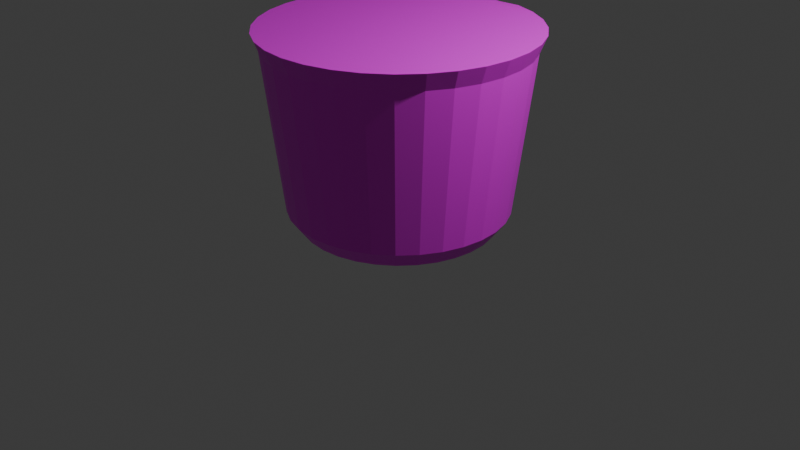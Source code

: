 # Source: untitled.blend  (saved by Blender 4.2.66; exported with 4.5.12 LTS)
import bpy
from mathutils import Matrix  # noqa: F401  (used for matrix-valued properties, if any)

bpy.ops.wm.read_factory_settings(use_empty=True)
scene = bpy.context.scene
scene.name = 'Scene'

# ---- collections
col_collection = bpy.data.collections.new('Collection'); scene.collection.children.link(col_collection)

# ---- images (referenced by path relative to the original .blend; pixels are not part of the script)
import os
ASSET_DIR = os.environ.get("B2B_ASSET_DIR", "")  # directory of the original .blend (textures are referenced by path, not embedded)
HERE = os.path.dirname(os.path.abspath(__file__))  # packed textures are extracted next to this script under _unpacked/

def load_image(name, relpath, width, height, colorspace="sRGB"):
    """Load a texture the original file referenced (path relative to the .blend, or extracted next to this script)."""
    p = next((c for c in (os.path.join(HERE, relpath), os.path.join(ASSET_DIR, relpath)) if relpath and os.path.exists(c)), "")
    if p:
        img = bpy.data.images.load(p, check_existing=True)
        img.name = name
    else:  # same state as the original file: an image datablock whose file is absent (Cycles renders it pink)
        img = bpy.data.images.new(name, width, height)
        img.source = "FILE"
        img.filepath = "//" + (relpath or name)
    img.colorspace_settings.name = colorspace
    return img
img_mytom_tan_vipro_png = load_image('Mytom tan vipro.png', 'Mytom tan vipro.png', 1024, 1024, 'sRGB')

# ---- materials (node trees are filled in below, after node groups)
mat_material_001 = bpy.data.materials.new('Material.001')

# ---- material node trees
mat_material_001.use_nodes = True; mat_material_001.node_tree.nodes.clear()
_N = mat_material_001.node_tree.nodes; _L = mat_material_001.node_tree.links
n0 = _N.new('ShaderNodeBsdfPrincipled'); n0.name = 'Principled BSDF'; n0.location = (10, 300)
n1 = _N.new('ShaderNodeOutputMaterial'); n1.name = 'Material Output'; n1.location = (300, 300)
n2 = _N.new('ShaderNodeTexImage'); n2.name = 'Image Texture'; n2.location = (-280, 280)
n2.image = img_mytom_tan_vipro_png
_L.new(n0.outputs[0], n1.inputs[0])
_L.new(n2.outputs[0], n0.inputs[0])
n1.is_active_output = True

# ---- world
world_world = bpy.data.worlds.new('World'); scene.world = world_world
world_world.use_nodes = True; world_world.node_tree.nodes.clear()
_N = world_world.node_tree.nodes; _L = world_world.node_tree.links
n0 = _N.new('ShaderNodeOutputWorld'); n0.name = 'World Output'; n0.location = (300, 300)
n1 = _N.new('ShaderNodeBackground'); n1.name = 'Background'; n1.location = (10, 300)
n1.inputs[0].default_value = (0.05088, 0.05088, 0.05088, 1.0)
_L.new(n1.outputs[0], n0.inputs[0])
n0.is_active_output = True
world_world.color = (0.05088, 0.05088, 0.05088)
world_world.sun_shadow_jitter_overblur = 0.0

# ---- cameras
cam_camera = bpy.data.cameras.new('Camera')
cam_camera.clip_end = 100.0
cam_camera.ortho_scale = 7.314

# ---- lights
light_light = bpy.data.lights.new('Light', 'POINT')
light_light.energy = 1000.0
light_light.shadow_soft_size = 0.1

# ---- meshes
me_cylinder = bpy.data.meshes.new('Cylinder')
me_cylinder.from_pydata([(0.0, 1.0, -1.0), (0.001052, 1.393, 0.9806), (0.1951, 0.9808, -1.0), (0.2723, 1.371, 0.9966), (0.3827, 0.9239, -1.0), (0.5321, 1.285, 1.0), (0.5556, 0.8315, -1.0), (0.7725, 1.156, 1.0), (0.7071, 0.7071, -1.0), (0.9833, 0.9833, 1.0), (0.8315, 0.5556, -1.0), (1.156, 0.7725, 1.0), (0.9239, 0.3827, -1.0), (1.285, 0.5321, 1.0), (0.9808, 0.1951, -1.0), (1.364, 0.2713, 1.0), (1.0, 0.0, -1.0), (1.391, -7.014e-09, 1.0), (0.9808, -0.1951, -1.0), (1.364, -0.2713, 1.0), (0.9239, -0.3827, -1.0), (1.285, -0.5321, 1.0), (0.8315, -0.5556, -1.0), (1.156, -0.7725, 1.0), (0.7071, -0.7071, -1.0), (0.9833, -0.9833, 1.0), (0.5556, -0.8315, -1.0), (0.7725, -1.156, 1.0), (0.3827, -0.9239, -1.0), (0.5321, -1.285, 1.0), (0.1951, -0.9808, -1.0), (0.2713, -1.364, 1.0), (0.0, -1.0, -1.0), (-1.055e-08, -1.391, 1.0), (-0.1951, -0.9808, -1.0), (-0.2713, -1.364, 1.0), (-0.3827, -0.9239, -1.0), (-0.5321, -1.285, 1.0), (-0.5556, -0.8315, -1.0), (-0.7725, -1.156, 1.0), (-0.7071, -0.7071, -1.0), (-0.9833, -0.9833, 1.0), (-0.8315, -0.5556, -1.0), (-1.156, -0.7725, 1.0), (-0.9239, -0.3827, -1.0), (-1.285, -0.5321, 1.0), (-0.9808, -0.1951, -1.0), (-1.364, -0.2713, 1.0), (-1.0, 0.0, -1.0), (-1.391, -7.014e-09, 1.0), (-0.9808, 0.1951, -1.0), (-1.364, 0.2713, 1.0), (-0.9239, 0.3827, -1.0), (-1.285, 0.5321, 1.0), (-0.8315, 0.5556, -1.0), (-1.156, 0.7725, 1.0), (-0.7071, 0.7071, -1.0), (-0.9833, 0.9833, 1.0), (-0.5556, 0.8315, -1.0), (-0.7725, 1.156, 1.0), (-0.3827, 0.9239, -1.0), (-0.5321, 1.285, 1.0), (-0.1951, 0.9808, -1.0), (-0.2702, 1.371, 0.9966), (0.02285, 1.522, 0.7921), (0.1344, 1.493, 0.8392), (-0.1114, 1.493, 0.8392), (-3.517e-09, 1.13, -0.8246), (-7.942e-09, 1.32, 0.8246), (0.2575, 1.295, 0.8246), (0.2205, 1.108, -0.8246), (0.5052, 1.22, 0.8246), (0.4325, 1.044, -0.8246), (0.7334, 1.098, 0.8246), (0.6279, 0.9397, -0.8246), (0.9335, 0.9335, 0.8246), (0.7992, 0.7992, -0.8246), (1.098, 0.7334, 0.8246), (0.9397, 0.6279, -0.8246), (1.22, 0.5052, 0.8246), (1.044, 0.4325, -0.8246), (1.295, 0.2575, 0.8246), (1.108, 0.2205, -0.8246), (1.32, -4.721e-09, 0.8246), (1.13, -2.338e-09, -0.8246), (1.295, -0.2575, 0.8246), (1.108, -0.2205, -0.8246), (1.22, -0.5052, 0.8246), (1.044, -0.4325, -0.8246), (1.098, -0.7334, 0.8246), (0.9397, -0.6279, -0.8246), (0.9335, -0.9335, 0.8246), (0.7992, -0.7992, -0.8246), (0.7334, -1.098, 0.8246), (0.6279, -0.9397, -0.8246), (0.5052, -1.22, 0.8246), (0.4325, -1.044, -0.8246), (0.2575, -1.295, 0.8246), (0.2205, -1.108, -0.8246), (-7.942e-09, -1.32, 0.8246), (-3.517e-09, -1.13, -0.8246), (-0.2575, -1.295, 0.8246), (-0.2205, -1.108, -0.8246), (-0.5052, -1.22, 0.8246), (-0.4325, -1.044, -0.8246), (-0.7334, -1.098, 0.8246), (-0.6279, -0.9397, -0.8246), (-0.9335, -0.9335, 0.8246), (-0.7992, -0.7992, -0.8246), (-1.098, -0.7334, 0.8246), (-0.9397, -0.6279, -0.8246), (-1.22, -0.5052, 0.8246), (-1.044, -0.4325, -0.8246), (-1.295, -0.2575, 0.8246), (-1.108, -0.2205, -0.8246), (-1.32, -4.721e-09, 0.8246), (-1.13, -2.338e-09, -0.8246), (-1.295, 0.2575, 0.8246), (-1.108, 0.2205, -0.8246), (-1.22, 0.5052, 0.8246), (-1.044, 0.4325, -0.8246), (-1.098, 0.7334, 0.8246), (-0.9397, 0.6279, -0.8246), (-0.9335, 0.9335, 0.8246), (-0.7992, 0.7992, -0.8246), (-0.7334, 1.098, 0.8246), (-0.6279, 0.9397, -0.8246), (-0.5052, 1.22, 0.8246), (-0.4325, 1.044, -0.8246), (-0.2575, 1.295, 0.8246), (-0.2205, 1.108, -0.8246)], [], [(68, 1, 3, 69), (69, 3, 5, 71), (71, 5, 7, 73), (73, 7, 9, 75), (75, 9, 11, 77), (77, 11, 13, 79), (79, 13, 15, 81), (81, 15, 17, 83), (83, 17, 19, 85), (85, 19, 21, 87), (87, 21, 23, 89), (89, 23, 25, 91), (91, 25, 27, 93), (93, 27, 29, 95), (95, 29, 31, 97), (97, 31, 33, 99), (99, 33, 35, 101), (101, 35, 37, 103), (103, 37, 39, 105), (105, 39, 41, 107), (107, 41, 43, 109), (109, 43, 45, 111), (111, 45, 47, 113), (113, 47, 49, 115), (115, 49, 51, 117), (117, 51, 53, 119), (119, 53, 55, 121), (121, 55, 57, 123), (123, 57, 59, 125), (125, 59, 61, 127), (3, 1, 63, 61, 59, 57, 55, 53, 51, 49, 47, 45, 43, 41, 39, 37, 35, 33, 31, 29, 27, 25, 23, 21, 19, 17, 15, 13, 11, 9, 7, 5), (127, 61, 63, 129), (129, 63, 1, 68), (0, 2, 4, 6, 8, 10, 12, 14, 16, 18, 20, 22, 24, 26, 28, 30, 32, 34, 36, 38, 40, 42, 44, 46, 48, 50, 52, 54, 56, 58, 60, 62), (1, 63, 66, 64), (1, 3, 65, 64), (62, 130, 67, 0), (130, 129, 68, 67), (60, 128, 130, 62), (128, 127, 129, 130), (58, 126, 128, 60), (126, 125, 127, 128), (56, 124, 126, 58), (124, 123, 125, 126), (54, 122, 124, 56), (122, 121, 123, 124), (52, 120, 122, 54), (120, 119, 121, 122), (50, 118, 120, 52), (118, 117, 119, 120), (48, 116, 118, 50), (116, 115, 117, 118), (46, 114, 116, 48), (114, 113, 115, 116), (44, 112, 114, 46), (112, 111, 113, 114), (42, 110, 112, 44), (110, 109, 111, 112), (40, 108, 110, 42), (108, 107, 109, 110), (38, 106, 108, 40), (106, 105, 107, 108), (36, 104, 106, 38), (104, 103, 105, 106), (34, 102, 104, 36), (102, 101, 103, 104), (32, 100, 102, 34), (100, 99, 101, 102), (30, 98, 100, 32), (98, 97, 99, 100), (28, 96, 98, 30), (96, 95, 97, 98), (26, 94, 96, 28), (94, 93, 95, 96), (24, 92, 94, 26), (92, 91, 93, 94), (22, 90, 92, 24), (90, 89, 91, 92), (20, 88, 90, 22), (88, 87, 89, 90), (18, 86, 88, 20), (86, 85, 87, 88), (16, 84, 86, 18), (84, 83, 85, 86), (14, 82, 84, 16), (82, 81, 83, 84), (12, 80, 82, 14), (80, 79, 81, 82), (10, 78, 80, 12), (78, 77, 79, 80), (8, 76, 78, 10), (76, 75, 77, 78), (6, 74, 76, 8), (74, 73, 75, 76), (4, 72, 74, 6), (72, 71, 73, 74), (2, 70, 72, 4), (70, 69, 71, 72), (0, 67, 70, 2), (67, 68, 69, 70)])
_uv = me_cylinder.uv_layers.new(name='UVMap')
_uv.uv.foreach_set('vector', [0.4138, 0.9424, 0.414, 0.9491, 0.4097, 0.9491, 0.4097, 0.9424, 0.4097, 0.9424, 0.4097, 0.9491, 0.4054, 0.9491, 0.4054, 0.9424, 0.4054, 0.9424, 0.4054, 0.9491, 0.4011, 0.9491, 0.4011, 0.9424, 0.4011, 0.9424, 0.4011, 0.9491, 0.3968, 0.9491, 0.3968, 0.9424, 0.3968, 0.9424, 0.3968, 0.9491, 0.3926, 0.9491, 0.3926, 0.9424, 0.3926, 0.9424, 0.3926, 0.9491, 0.3883, 0.9491, 0.3883, 0.9424, 0.3883, 0.9424, 0.3883, 0.9491, 0.384, 0.9491, 0.384, 0.9424, 0.384, 0.9424, 0.384, 0.9491, 0.3797, 0.9491, 0.3797, 0.9424, 0.3797, 0.9424, 0.3797, 0.9491, 0.3754, 0.9491, 0.3754, 0.9424, 0.3754, 0.9424, 0.3754, 0.9491, 0.3711, 0.9491, 0.3711, 0.9424, 0.3711, 0.9424, 0.3711, 0.9491, 0.3669, 0.9491, 0.3669, 0.9424, 0.3669, 0.9424, 0.3669, 0.9491, 0.3626, 0.9491, 0.3626, 0.9424, 0.3626, 0.9424, 0.3626, 0.9491, 0.3583, 0.9491, 0.3583, 0.9424, 0.3583, 0.9424, 0.3583, 0.9491, 0.354, 0.9491, 0.354, 0.9424, 0.354, 0.9424, 0.354, 0.9491, 0.3497, 0.9491, 0.3497, 0.9424, 0.3497, 0.9424, 0.3497, 0.9491, 0.3454, 0.9491, 0.3454, 0.9424, 0.3454, 0.9424, 0.3454, 0.9491, 0.3412, 0.9491, 0.3412, 0.9424, 0.3412, 0.9424, 0.3412, 0.9491, 0.3369, 0.9491, 0.3369, 0.9424, 0.3369, 0.9424, 0.3369, 0.9491, 0.3326, 0.9491, 0.3326, 0.9424, 0.3326, 0.9424, 0.3326, 0.9491, 0.3283, 0.9491, 0.3283, 0.9424, 0.3283, 0.9424, 0.3283, 0.9491, 0.324, 0.9491, 0.324, 0.9424, 0.324, 0.9424, 0.324, 0.9491, 0.3197, 0.9491, 0.3197, 0.9424, 0.3197, 0.9424, 0.3197, 0.9491, 0.3155, 0.9491, 0.3155, 0.9424, 0.3155, 0.9424, 0.3155, 0.9491, 0.3112, 0.9491, 0.3112, 0.9424, 0.3112, 0.9424, 0.3112, 0.9491, 0.3069, 0.9491, 0.3069, 0.9424, 0.3069, 0.9424, 0.3069, 0.9491, 0.3026, 0.9491, 0.3026, 0.9424, 0.3026, 0.9424, 0.3026, 0.9491, 0.2983, 0.9491, 0.2983, 0.9424, 0.2983, 0.9424, 0.2983, 0.9491, 0.294, 0.9491, 0.294, 0.9424, 0.294, 0.9424, 0.294, 0.9491, 0.2898, 0.9491, 0.2898, 0.9424, 0.2898, 0.9424, 0.2898, 0.9491, 0.2855, 0.9491, 0.2855, 0.9424, 0.7335, 0.2437, 0.7565, 0.2361, 0.7797, 0.243, 0.8021, 0.2642, 0.8228, 0.2988, 0.8411, 0.3456, 0.8562, 0.4027, 0.8676, 0.468, 0.8748, 0.5389, 0.8776, 0.6127, 0.8758, 0.6866, 0.8695, 0.7577, 0.859, 0.8234, 0.8446, 0.881, 0.827, 0.9284, 0.8067, 0.9637, 0.7846, 0.9856, 0.7616, 0.9932, 0.7384, 0.9863, 0.716, 0.9652, 0.6953, 0.9305, 0.677, 0.8837, 0.6619, 0.8266, 0.6505, 0.7613, 0.6433, 0.6904, 0.6405, 0.6166, 0.6423, 0.5427, 0.6486, 0.4716, 0.6591, 0.406, 0.6735, 0.3483, 0.6911, 0.301, 0.7114, 0.2656, 0.2855, 0.9424, 0.2855, 0.9491, 0.2812, 0.9491, 0.2812, 0.9424, 0.2812, 0.9424, 0.2812, 0.9491, 0.2769, 0.9491, 0.2771, 0.9424, 0.4016, 0.9761, 0.4083, 0.9755, 0.4148, 0.9735, 0.4207, 0.9703, 0.426, 0.966, 0.4302, 0.9608, 0.4334, 0.9549, 0.4354, 0.9484, 0.436, 0.9417, 0.4354, 0.935, 0.4334, 0.9286, 0.4302, 0.9226, 0.426, 0.9174, 0.4207, 0.9131, 0.4148, 0.91, 0.4083, 0.908, 0.4016, 0.9073, 0.3949, 0.908, 0.3885, 0.91, 0.3825, 0.9131, 0.3773, 0.9174, 0.3731, 0.9226, 0.3699, 0.9286, 0.3679, 0.935, 0.3673, 0.9417, 0.3679, 0.9484, 0.3699, 0.9549, 0.3731, 0.9608, 0.3773, 0.966, 0.3825, 0.9703, 0.3885, 0.9735, 0.3949, 0.9755, 0.6472, 0.8749, 0.6004, 0.8703, 0.6004, 0.8703, 0.6472, 0.8749, 0.6394, 0.8421, 0.6081, 0.8421, 0.6081, 0.8421, 0.6394, 0.8421, 0.3191, 0.9365, 0.3191, 0.9413, 0.3159, 0.9413, 0.316, 0.9365, 0.03652, 0.01227, 0.03346, 0.8745, 0.001789, 0.8745, 0.002277, 0.01227, 0.3222, 0.9365, 0.3222, 0.9413, 0.3191, 0.9413, 0.3191, 0.9365, 0.06932, 0.01227, 0.06625, 0.8745, 0.03346, 0.8745, 0.03652, 0.01227, 0.3253, 0.9365, 0.3253, 0.9413, 0.3222, 0.9413, 0.3222, 0.9365, 0.1021, 0.01227, 0.09905, 0.8745, 0.06625, 0.8745, 0.06932, 0.01227, 0.3284, 0.9365, 0.3284, 0.9413, 0.3253, 0.9413, 0.3253, 0.9365, 0.1349, 0.01227, 0.1318, 0.8745, 0.09905, 0.8745, 0.1021, 0.01227, 0.3315, 0.9365, 0.3315, 0.9413, 0.3284, 0.9413, 0.3284, 0.9365, 0.1677, 0.01227, 0.1646, 0.8745, 0.1318, 0.8745, 0.1349, 0.01227, 0.3346, 0.9365, 0.3346, 0.9413, 0.3315, 0.9413, 0.3315, 0.9365, 0.2005, 0.01227, 0.1974, 0.8745, 0.1646, 0.8745, 0.1677, 0.01227, 0.3377, 0.9365, 0.3377, 0.9413, 0.3346, 0.9413, 0.3346, 0.9365, 0.2333, 0.01227, 0.2302, 0.8745, 0.1974, 0.8745, 0.2005, 0.01227, 0.3408, 0.9365, 0.3408, 0.9413, 0.3377, 0.9413, 0.3377, 0.9365, 0.2661, 0.01227, 0.263, 0.8745, 0.2302, 0.8745, 0.2333, 0.01227, 0.3439, 0.9365, 0.3439, 0.9413, 0.3408, 0.9413, 0.3408, 0.9365, 0.2989, 0.01227, 0.2958, 0.8745, 0.263, 0.8745, 0.2661, 0.01227, 0.347, 0.9365, 0.347, 0.9413, 0.3439, 0.9413, 0.3439, 0.9365, 0.3317, 0.01227, 0.3286, 0.8745, 0.2958, 0.8745, 0.2989, 0.01227, 0.3501, 0.9365, 0.3501, 0.9413, 0.347, 0.9413, 0.347, 0.9365, 0.3645, 0.01227, 0.3614, 0.8745, 0.3286, 0.8745, 0.3317, 0.01227, 0.3532, 0.9365, 0.3532, 0.9413, 0.3501, 0.9413, 0.3501, 0.9365, 0.3973, 0.01227, 0.3942, 0.8745, 0.3614, 0.8745, 0.3645, 0.01227, 0.3563, 0.9365, 0.3563, 0.9413, 0.3532, 0.9413, 0.3532, 0.9365, 0.4301, 0.01227, 0.427, 0.8745, 0.3942, 0.8745, 0.3973, 0.01227, 0.3594, 0.9365, 0.3594, 0.9413, 0.3563, 0.9413, 0.3563, 0.9365, 0.4628, 0.01227, 0.4598, 0.8745, 0.427, 0.8745, 0.4301, 0.01227, 0.3625, 0.9365, 0.3625, 0.9413, 0.3594, 0.9413, 0.3594, 0.9365, 0.4956, 0.01227, 0.4926, 0.8745, 0.4598, 0.8745, 0.4628, 0.01227, 0.3656, 0.9365, 0.3656, 0.9413, 0.3625, 0.9413, 0.3625, 0.9365, 0.5284, 0.01227, 0.5254, 0.8745, 0.4926, 0.8745, 0.4956, 0.01227, 0.3687, 0.9365, 0.3687, 0.9413, 0.3656, 0.9413, 0.3656, 0.9365, 0.0355, 0.006298, 0.03243, 0.8685, -0.0003598, 0.8685, 0.002707, 0.006298, 0.3718, 0.9365, 0.3718, 0.9413, 0.3687, 0.9413, 0.3687, 0.9365, 0.0683, 0.006298, 0.06523, 0.8685, 0.03243, 0.8685, 0.0355, 0.006298, 0.3749, 0.9365, 0.3749, 0.9413, 0.3718, 0.9413, 0.3718, 0.9365, 0.1011, 0.006298, 0.09802, 0.8685, 0.06523, 0.8685, 0.0683, 0.006298, 0.3781, 0.9365, 0.3781, 0.9413, 0.3749, 0.9413, 0.3749, 0.9365, 0.1339, 0.006298, 0.1308, 0.8685, 0.09802, 0.8685, 0.1011, 0.006298, 0.3812, 0.9365, 0.3812, 0.9413, 0.3781, 0.9413, 0.3781, 0.9365, 0.1667, 0.006298, 0.1636, 0.8685, 0.1308, 0.8685, 0.1339, 0.006298, 0.3843, 0.9365, 0.3843, 0.9413, 0.3812, 0.9413, 0.3812, 0.9365, 0.1995, 0.006298, 0.1964, 0.8685, 0.1636, 0.8685, 0.1667, 0.006298, 0.3874, 0.9365, 0.3874, 0.9413, 0.3843, 0.9413, 0.3843, 0.9365, 0.2323, 0.006298, 0.2292, 0.8685, 0.1964, 0.8685, 0.1995, 0.006298, 0.3905, 0.9365, 0.3905, 0.9413, 0.3874, 0.9413, 0.3874, 0.9365, 0.2651, 0.006298, 0.262, 0.8685, 0.2292, 0.8685, 0.2323, 0.006298, 0.3936, 0.9365, 0.3936, 0.9413, 0.3905, 0.9413, 0.3905, 0.9365, 0.2979, 0.006298, 0.2948, 0.8685, 0.262, 0.8685, 0.2651, 0.006298, 0.3967, 0.9365, 0.3967, 0.9413, 0.3936, 0.9413, 0.3936, 0.9365, 0.3306, 0.006298, 0.3276, 0.8685, 0.2948, 0.8685, 0.2979, 0.006298, 0.3998, 0.9365, 0.3998, 0.9413, 0.3967, 0.9413, 0.3967, 0.9365, 0.3634, 0.006298, 0.3604, 0.8685, 0.3276, 0.8685, 0.3306, 0.006298, 0.4029, 0.9365, 0.4029, 0.9413, 0.3998, 0.9413, 0.3998, 0.9365, 0.3962, 0.006298, 0.3932, 0.8685, 0.3604, 0.8685, 0.3634, 0.006298, 0.406, 0.9365, 0.406, 0.9413, 0.4029, 0.9413, 0.4029, 0.9365, 0.429, 0.006298, 0.426, 0.8685, 0.3932, 0.8685, 0.3962, 0.006298, 0.4091, 0.9365, 0.4091, 0.9413, 0.406, 0.9413, 0.406, 0.9365, 0.4618, 0.006298, 0.4588, 0.8685, 0.426, 0.8685, 0.429, 0.006298, 0.4122, 0.9365, 0.4122, 0.9413, 0.4091, 0.9413, 0.4091, 0.9365, 0.4941, 0.008507, 0.4911, 0.8707, 0.4583, 0.8707, 0.4613, 0.008507, 0.4153, 0.9365, 0.4154, 0.9413, 0.4122, 0.9413, 0.4122, 0.9365, 0.5284, 0.008507, 0.5227, 0.8707, 0.4911, 0.8707, 0.4941, 0.008507])
me_cylinder.materials.append(mat_material_001)
me_cylinder.update()

# ---- objects
ob_light = bpy.data.objects.new('Light', light_light)
ob_camera = bpy.data.objects.new('Camera', cam_camera)
ob_cylinder = bpy.data.objects.new('Cylinder', me_cylinder)

# ---- transforms, parenting, visibility, modifiers, constraints
ob_light.location = (4.076, 1.005, 5.904)
ob_light.rotation_euler = (0.6503, 0.05522, 1.866)
ob_light.lock_rotations_4d = False
ob_light.empty_display_type = 'ARROWS'
ob_light.color = (0.0, 0.0, 0.0, 0.0)
ob_light.lineart.crease_threshold = 0.0
ob_camera.location = (7.359, -6.926, 4.958)
ob_camera.rotation_euler = (1.109, 0.0, 0.8149)
ob_camera.lock_rotations_4d = False
ob_camera.empty_display_type = 'ARROWS'
ob_camera.color = (0.0, 0.0, 0.0, 0.0)
ob_camera.display_type = 'WIRE'
ob_camera.lineart.crease_threshold = 0.0
ob_cylinder.location = (0.0, 0.0, 1.0)

# ---- collection membership
col_collection.objects.link(ob_light)
col_collection.objects.link(ob_camera)
col_collection.objects.link(ob_cylinder)

# ---- scene / render settings (as saved in the file)
scene.camera = ob_camera
scene.frame_start = 1; scene.frame_end = 250; scene.frame_set(18)
scene.render.engine = 'BLENDER_EEVEE_NEXT'
bpy.context.view_layer.update()
